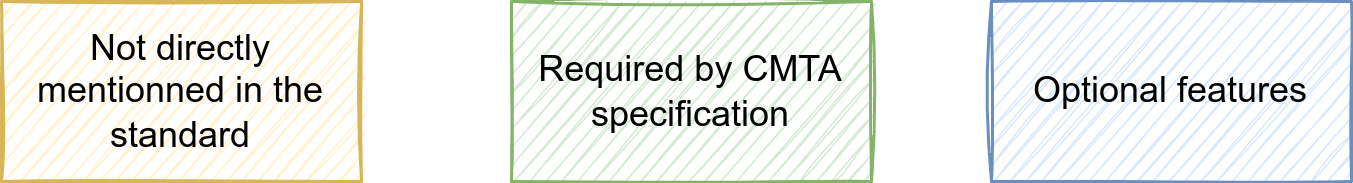

The diagram above was exported from draw.io. Its source (the exported page's mxGraphModel, read from the mxfile embedded in the PNG):
<mxGraphModel dx="3688" dy="961" grid="1" gridSize="10" guides="1" tooltips="1" connect="1" arrows="1" fold="1" page="1" pageScale="1" pageWidth="2336" pageHeight="1654" math="0" shadow="0">
  <root>
    <mxCell id="0" />
    <mxCell id="1" parent="0" />
    <mxCell id="2" value="Not directly mentionned in the standard" style="rounded=0;whiteSpace=wrap;html=1;fillColor=#fff2cc;strokeColor=#d6b656;sketch=1;" vertex="1" parent="1">
      <mxGeometry x="-1960" y="70" width="120" height="60" as="geometry" />
    </mxCell>
    <mxCell id="3" value="Required by CMTA specification" style="rounded=0;whiteSpace=wrap;html=1;fillColor=#d5e8d4;strokeColor=#82b366;sketch=1;" vertex="1" parent="1">
      <mxGeometry x="-1790" y="70" width="120" height="60" as="geometry" />
    </mxCell>
    <mxCell id="4" value="Optional features" style="rounded=0;whiteSpace=wrap;html=1;fillColor=#dae8fc;strokeColor=#6c8ebf;sketch=1;" vertex="1" parent="1">
      <mxGeometry x="-1630" y="70" width="120" height="60" as="geometry" />
    </mxCell>
  </root>
</mxGraphModel>